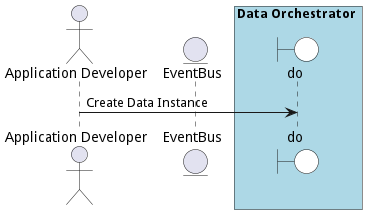

The diagram above was rendered by PlantUML. Its source (embedded in the PNG):
@startuml

actor "Application Developer"


entity EventBus

box Data Orchestrator #lightblue
    boundary do #white
end box



"Application Developer" -> do: Create Data Instance



@enduml